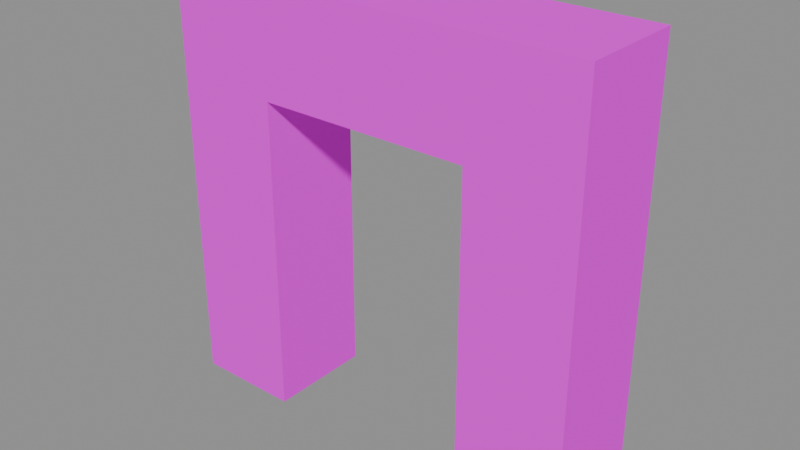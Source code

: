 # Source: wall_door.blend  (saved by Blender 5.1.30; exported with 4.5.12 LTS)
import bpy
from mathutils import Matrix  # noqa: F401  (used for matrix-valued properties, if any)

bpy.ops.wm.read_factory_settings(use_empty=True)
scene = bpy.context.scene
scene.name = 'Scene'

# ---- images (referenced by path relative to the original .blend; pixels are not part of the script)
import os
ASSET_DIR = os.environ.get("B2B_ASSET_DIR", "")  # directory of the original .blend (textures are referenced by path, not embedded)
HERE = os.path.dirname(os.path.abspath(__file__))  # packed textures are extracted next to this script under _unpacked/

def load_image(name, relpath, width, height, colorspace="sRGB"):
    """Load a texture the original file referenced (path relative to the .blend, or extracted next to this script)."""
    p = next((c for c in (os.path.join(HERE, relpath), os.path.join(ASSET_DIR, relpath)) if relpath and os.path.exists(c)), "")
    if p:
        img = bpy.data.images.load(p, check_existing=True)
        img.name = name
    else:  # same state as the original file: an image datablock whose file is absent (Cycles renders it pink)
        img = bpy.data.images.new(name, width, height)
        img.source = "FILE"
        img.filepath = "//" + (relpath or name)
    img.colorspace_settings.name = colorspace
    return img
img_aap_color_palette_png = load_image('aap color palette.png', 'aap color palette.png', 1024, 1024, 'sRGB')

# ---- materials (node trees are filled in below, after node groups)
mat_material = bpy.data.materials.new('Material')
mat_material.diffuse_color = (0.001518, 0.2542, 0.6376, 1.0)
mat_material.roughness = 1.0
mat_material.specular_intensity = 0.0

# ---- material node trees
mat_material.use_nodes = True; mat_material.node_tree.nodes.clear()
_N = mat_material.node_tree.nodes; _L = mat_material.node_tree.links
n0 = _N.new('ShaderNodeBsdfPrincipled'); n0.name = 'Principled BSDF'; n0.location = (-200, 100)
n0.inputs[2].default_value = 1.0
n0.inputs[13].default_value = 0.0
n0.inputs[27].default_value = (0.0, 0.0, 0.0, 1.0)
n0.inputs[28].default_value = 1.0
n1 = _N.new('ShaderNodeOutputMaterial'); n1.name = 'Material Output'; n1.location = (200, 100)
n2 = _N.new('ShaderNodeNormalMap'); n2.name = 'Normal Map'; n2.location = (-600, -600)
n2.label = 'Normal/Map'
n2.inputs[0].default_value = 0.0
n3 = _N.new('ShaderNodeTexImage'); n3.name = 'Image Texture'; n3.location = (-600, 300)
n3.image = img_aap_color_palette_png
_L.new(n0.outputs[0], n1.inputs[0])
_L.new(n2.outputs[0], n0.inputs[5])
_L.new(n3.outputs[0], n0.inputs[0])
n1.is_active_output = True

# ---- meshes
me_cube_044 = bpy.data.meshes.new('Cube.044')
me_cube_044.from_pydata([(-3.0, -2.235e-08, 0.0), (-1.0, -2.235e-08, 2.384e-07), (-3.0, -1.0, 0.0), (-1.0, -1.0, 2.384e-07), (-3.0, -2.235e-08, 3.0), (-1.0, -2.235e-08, 3.0), (-3.0, -1.0, 3.0), (-1.0, -1.0, 3.0), (-4.0, -1.0, 4.0), (-4.0, -1.0, 0.0), (-5.911e-08, -1.0, 2.98e-07), (-1.346e-07, -1.0, 4.0), (-4.0, -2.235e-08, 0.0), (-4.0, -2.235e-08, 4.0), (-1.346e-07, -2.235e-08, 4.0), (-5.911e-08, -2.235e-08, 2.98e-07)], [], [(9, 8, 13, 12), (11, 10, 15, 14), (5, 1, 3, 7), (8, 11, 14, 13), (4, 5, 7, 6), (2, 6, 8, 9), (7, 3, 10, 11), (4, 0, 12, 13), (1, 5, 14, 15), (9, 12, 0, 2), (5, 4, 13, 14), (6, 7, 11, 8), (10, 3, 1, 15), (0, 4, 6, 2)])
me_cube_044.polygons.foreach_set('use_smooth', [True] * 14)
_k = set([(0, 2), (0, 4), (0, 12), (1, 3), (1, 5), (1, 15), (2, 6), (2, 9), (3, 7), (3, 10), (4, 5), (4, 6), (5, 7), (6, 7), (8, 9), (8, 11), (8, 13), (9, 12), (10, 11), (10, 15), (11, 14), (12, 13), (13, 14), (14, 15)])
me_cube_044.attributes.new('sharp_edge', 'BOOLEAN', 'EDGE').data.foreach_set('value', [ (min(e.vertices), max(e.vertices)) in _k for e in me_cube_044.edges])
_uv = me_cube_044.uv_layers.new(name='UVMap')
_uv.uv.foreach_set('vector', [0.06198, 0.188, 0.06198, 0.188, 0.06198, 0.188, 0.06198, 0.188, 0.06198, 0.188, 0.06198, 0.188, 0.06198, 0.188, 0.06198, 0.188, 0.06198, 0.188, 0.06198, 0.188, 0.06198, 0.188, 0.06198, 0.188, 0.06198, 0.188, 0.06198, 0.188, 0.06198, 0.188, 0.06198, 0.188, 0.06198, 0.188, 0.06198, 0.188, 0.06198, 0.188, 0.06198, 0.188, 0.06198, 0.188, 0.06198, 0.188, 0.06198, 0.188, 0.06198, 0.188, 0.06198, 0.188, 0.06198, 0.188, 0.06198, 0.188, 0.06198, 0.188, 0.06198, 0.188, 0.06198, 0.188, 0.06198, 0.188, 0.06198, 0.188, 0.06198, 0.188, 0.06198, 0.188, 0.06198, 0.188, 0.06198, 0.188, 0.06198, 0.188, 0.06198, 0.188, 0.06198, 0.188, 0.06198, 0.188, 0.06198, 0.188, 0.06198, 0.188, 0.06198, 0.188, 0.06198, 0.188, 0.06198, 0.188, 0.06198, 0.188, 0.06198, 0.188, 0.06198, 0.188, 0.06198, 0.188, 0.06198, 0.188, 0.06198, 0.188, 0.06198, 0.188, 0.06198, 0.188, 0.06198, 0.188, 0.06198, 0.188, 0.06198, 0.188])
me_cube_044.materials.append(mat_material)
me_cube_044.update()
me_cube_044.normals_split_custom_set([tuple(v) for v in zip(*[iter([-1.0, 0.0, 0.0, -1.0, 0.0, 0.0, -1.0, 0.0, 0.0, -1.0, 0.0, 0.0, 1.0, 0.0, 1.887e-08, 1.0, 0.0, 1.887e-08, 1.0, 0.0, 1.887e-08, 1.0, 0.0, 1.887e-08, -1.0, 0.0, -3.974e-08, -1.0, 0.0, -3.974e-08, -1.0, 0.0, -3.974e-08, -1.0, 0.0, -3.974e-08, 0.0, 0.0, 1.0, 0.0, 0.0, 1.0, 0.0, 0.0, 1.0, 0.0, 0.0, 1.0, 0.0, 0.0, -1.0, 0.0, 0.0, -1.0, 0.0, 0.0, -1.0, 0.0, 0.0, -1.0, 0.0, -1.0, 0.0, 0.0, -1.0, 3.974e-08, 0.0, -1.0, 3.974e-08, 0.0, -1.0, 0.0, 0.0, -1.0, 3.747e-08, 0.0, -1.0, -4.541e-09, 0.0, -1.0, -4.541e-09, 0.0, -1.0, 3.747e-08, 0.0, 1.0, -1.184e-15, 0.0, 1.0, 0.0, 0.0, 1.0, 0.0, 0.0, 1.0, -1.184e-15, 0.0, 1.0, 4.821e-16, 0.0, 1.0, -9.432e-16, 0.0, 1.0, -9.432e-16, 0.0, 1.0, 4.821e-16, 0.0, 0.0, -1.0, 0.0, 0.0, -1.0, 0.0, 0.0, -1.0, 0.0, 0.0, -1.0, 0.0, 1.0, -9.432e-16, 0.0, 1.0, -1.184e-15, 0.0, 1.0, -1.184e-15, 0.0, 1.0, -9.432e-16, 0.0, -1.0, 3.974e-08, 0.0, -1.0, 3.747e-08, 0.0, -1.0, 3.747e-08, 0.0, -1.0, 3.974e-08, 5.96e-08, 0.0, -1.0, 5.96e-08, 0.0, -1.0, 5.96e-08, 0.0, -1.0, 5.96e-08, 0.0, -1.0, 1.0, 0.0, 0.0, 1.0, 0.0, 0.0, 1.0, 0.0, 0.0, 1.0, 0.0, 0.0])] * 3)])

# ---- objects
ob_wall_door = bpy.data.objects.new('Wall door', me_cube_044)
ob_wall_door_1 = bpy.data.objects.new('wall_door', None)

# ---- transforms, parenting, visibility, modifiers, constraints
ob_wall_door.parent = ob_wall_door_1
ob_wall_door.location = (21.0, 12.0, 0.0)
ob_wall_door.rotation_euler = (-1.629e-07, 0.0, 0.0)
ob_wall_door.color = (0.8, 0.8, 0.8, 1.0)
ob_wall_door_1.location = (0.0, 0.0, 0.0)
ob_wall_door_1.empty_display_size = 0.5

# ---- collection membership
scene.collection.objects.link(ob_wall_door)
scene.collection.objects.link(ob_wall_door_1)

# ---- scene / render settings (as saved in the file)
scene.frame_start = 1; scene.frame_end = 250; scene.frame_set(1)
scene.render.engine = 'BLENDER_EEVEE_NEXT'
scene.render.fps = 30
scene.render.bake_bias = 0.0
scene.render.bake_samples = 0
scene.cycles.sampling_pattern = 'TABULATED_SOBOL'
scene.eevee.use_volume_custom_range = False
bpy.context.view_layer.update()

# ---- added for rendering (the .blend has no active camera and no usable light): camera, sun + grey world if the file has none
cam_auto = bpy.data.cameras.new('AutoCamera')
cam_auto.lens = 50.0
cam_auto.sensor_width = 36.0
cam_auto.clip_end = 1000.0
ob_auto_camera = bpy.data.objects.new('AutoCamera', cam_auto)
scene.collection.objects.link(ob_auto_camera)
ob_auto_camera.location = (24.315, 5.12199, 6.25201)
ob_auto_camera.rotation_euler = (1.09748, -7.21219e-08, 0.694738)
scene.camera = ob_auto_camera
light_auto_sun = bpy.data.lights.new('AutoSun', 'SUN')
light_auto_sun.energy = 3.0
light_auto_sun.angle = 0.0523599
ob_auto_sun = bpy.data.objects.new('AutoSun', light_auto_sun)
scene.collection.objects.link(ob_auto_sun)
ob_auto_sun.rotation_euler = (0.872665, 0.174533, 0.523599)
if scene.world is None:
    world_auto = bpy.data.worlds.new('AutoWorld')
    world_auto.color = (0.3, 0.3, 0.3)
    scene.world = world_auto
bpy.context.view_layer.update()
